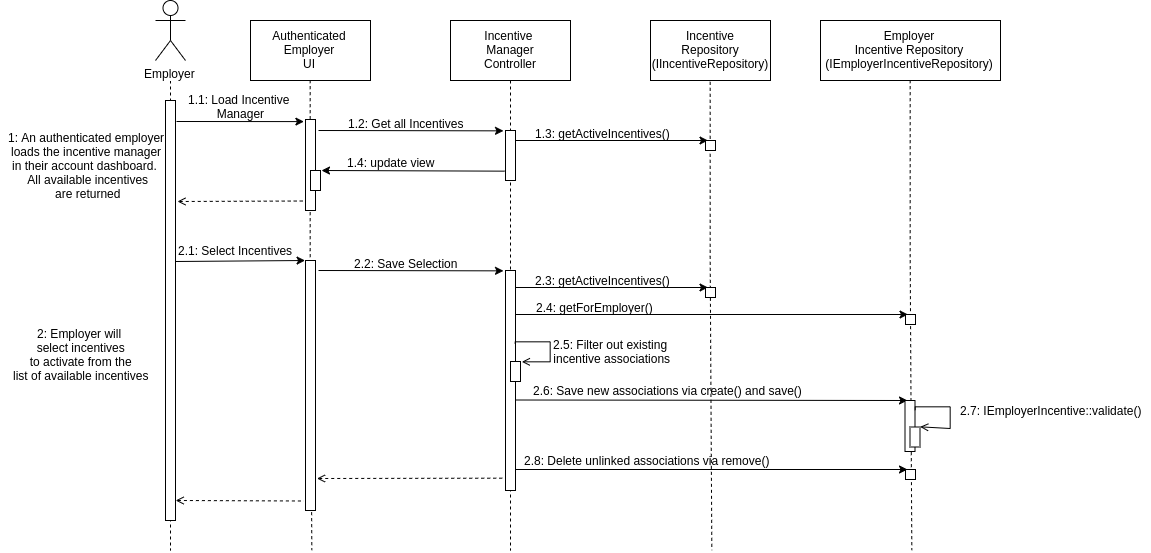

The diagram above was exported from draw.io. Its source (the exported page's mxGraphModel, read from the mxfile embedded in the PNG):
<mxGraphModel dx="2687" dy="1027" grid="1" gridSize="10" guides="1" tooltips="1" connect="1" arrows="1" fold="1" page="1" pageScale="1" pageWidth="850" pageHeight="1100" math="0" shadow="0">
  <root>
    <mxCell id="0" />
    <mxCell id="1" parent="0" />
    <mxCell id="P6FqjVfUzIWmSmFzLV-U-1" value="Authenticated&lt;br&gt;Employer&lt;br&gt;UI" style="rounded=0;whiteSpace=wrap;html=1;" parent="1" vertex="1">
      <mxGeometry x="-590" y="30" width="120" height="60" as="geometry" />
    </mxCell>
    <mxCell id="P6FqjVfUzIWmSmFzLV-U-2" value="Incentive &lt;br&gt;Manager&lt;br&gt;Controller" style="rounded=0;whiteSpace=wrap;html=1;" parent="1" vertex="1">
      <mxGeometry x="-390" y="30" width="120" height="60" as="geometry" />
    </mxCell>
    <mxCell id="P6FqjVfUzIWmSmFzLV-U-3" style="edgeStyle=orthogonalEdgeStyle;rounded=0;orthogonalLoop=1;jettySize=auto;html=1;dashed=1;endArrow=none;endFill=0;" parent="1" edge="1">
      <mxGeometry relative="1" as="geometry">
        <mxPoint x="-129" y="560" as="targetPoint" />
        <mxPoint x="-130.64705882352928" y="61.88235294117658" as="sourcePoint" />
        <Array as="points">
          <mxPoint x="-130" y="266" />
        </Array>
      </mxGeometry>
    </mxCell>
    <mxCell id="P6FqjVfUzIWmSmFzLV-U-4" value="Incentive&lt;br&gt;Repository&lt;br&gt;(IIncentiveRepository)" style="rounded=0;whiteSpace=wrap;html=1;" parent="1" vertex="1">
      <mxGeometry x="-190" y="30" width="120" height="60" as="geometry" />
    </mxCell>
    <mxCell id="P6FqjVfUzIWmSmFzLV-U-5" value="1: An authenticated employer &lt;br&gt;loads the incentive manager &lt;br&gt;in their account dashboard.&amp;nbsp; &lt;br&gt;All available incentives&lt;br&gt;are returned" style="text;html=1;align=center;verticalAlign=middle;resizable=0;points=[];;autosize=1;" parent="1" vertex="1">
      <mxGeometry x="-840" y="134.5" width="170" height="80" as="geometry" />
    </mxCell>
    <mxCell id="P6FqjVfUzIWmSmFzLV-U-6" style="edgeStyle=orthogonalEdgeStyle;rounded=0;orthogonalLoop=1;jettySize=auto;html=1;dashed=1;endArrow=none;endFill=0;" parent="1" edge="1">
      <mxGeometry relative="1" as="geometry">
        <mxPoint x="-670" y="560" as="targetPoint" />
        <mxPoint x="-670" y="90" as="sourcePoint" />
      </mxGeometry>
    </mxCell>
    <mxCell id="P6FqjVfUzIWmSmFzLV-U-7" value="Employer" style="shape=umlActor;verticalLabelPosition=bottom;labelBackgroundColor=#ffffff;verticalAlign=top;html=1;outlineConnect=0;" parent="1" vertex="1">
      <mxGeometry x="-685" y="10" width="30" height="60" as="geometry" />
    </mxCell>
    <mxCell id="P6FqjVfUzIWmSmFzLV-U-8" style="edgeStyle=orthogonalEdgeStyle;rounded=0;orthogonalLoop=1;jettySize=auto;html=1;dashed=1;endArrow=none;endFill=0;" parent="1" edge="1">
      <mxGeometry relative="1" as="geometry">
        <mxPoint x="-529" y="560" as="targetPoint" />
        <mxPoint x="-530.6470588235293" y="90.11764705882342" as="sourcePoint" />
        <Array as="points">
          <mxPoint x="-530" y="260" />
        </Array>
      </mxGeometry>
    </mxCell>
    <mxCell id="P6FqjVfUzIWmSmFzLV-U-9" style="edgeStyle=orthogonalEdgeStyle;rounded=0;orthogonalLoop=1;jettySize=auto;html=1;dashed=1;endArrow=none;endFill=0;" parent="1" edge="1">
      <mxGeometry relative="1" as="geometry">
        <mxPoint x="-330" y="560" as="targetPoint" />
        <mxPoint x="-330.00000000000045" y="90" as="sourcePoint" />
      </mxGeometry>
    </mxCell>
    <mxCell id="P6FqjVfUzIWmSmFzLV-U-10" value="" style="rounded=0;whiteSpace=wrap;html=1;" parent="1" vertex="1">
      <mxGeometry x="-675" y="110" width="10" height="420" as="geometry" />
    </mxCell>
    <mxCell id="P6FqjVfUzIWmSmFzLV-U-11" value="" style="endArrow=classic;html=1;entryX=-0.16;entryY=0.023;entryDx=0;entryDy=0;entryPerimeter=0;" parent="1" target="P6FqjVfUzIWmSmFzLV-U-13" edge="1">
      <mxGeometry width="50" height="50" relative="1" as="geometry">
        <mxPoint x="-664" y="131" as="sourcePoint" />
        <mxPoint x="-530" y="130" as="targetPoint" />
      </mxGeometry>
    </mxCell>
    <mxCell id="P6FqjVfUzIWmSmFzLV-U-12" value="1.1: Load Incentive&amp;nbsp;&lt;br&gt;Manager" style="text;html=1;align=center;verticalAlign=middle;resizable=0;points=[];;autosize=1;" parent="1" vertex="1">
      <mxGeometry x="-660" y="101" width="120" height="30" as="geometry" />
    </mxCell>
    <mxCell id="P6FqjVfUzIWmSmFzLV-U-13" value="" style="rounded=0;whiteSpace=wrap;html=1;" parent="1" vertex="1">
      <mxGeometry x="-535" y="129" width="10" height="91" as="geometry" />
    </mxCell>
    <mxCell id="P6FqjVfUzIWmSmFzLV-U-14" value="" style="endArrow=classic;html=1;entryX=-0.2;entryY=0.007;entryDx=0;entryDy=0;entryPerimeter=0;" parent="1" target="P6FqjVfUzIWmSmFzLV-U-15" edge="1">
      <mxGeometry width="50" height="50" relative="1" as="geometry">
        <mxPoint x="-522" y="140" as="sourcePoint" />
        <mxPoint x="-360" y="140" as="targetPoint" />
      </mxGeometry>
    </mxCell>
    <mxCell id="P6FqjVfUzIWmSmFzLV-U-15" value="" style="rounded=0;whiteSpace=wrap;html=1;" parent="1" vertex="1">
      <mxGeometry x="-335" y="140" width="10" height="50" as="geometry" />
    </mxCell>
    <mxCell id="P6FqjVfUzIWmSmFzLV-U-16" value="1.2: Get all Incentives" style="text;html=1;align=center;verticalAlign=middle;resizable=0;points=[];;autosize=1;" parent="1" vertex="1">
      <mxGeometry x="-500" y="123" width="130" height="20" as="geometry" />
    </mxCell>
    <mxCell id="P6FqjVfUzIWmSmFzLV-U-17" value="" style="endArrow=classic;html=1;entryX=0.25;entryY=0;entryDx=0;entryDy=0;" parent="1" target="P6FqjVfUzIWmSmFzLV-U-19" edge="1">
      <mxGeometry width="50" height="50" relative="1" as="geometry">
        <mxPoint x="-325.00000000000045" y="150" as="sourcePoint" />
        <mxPoint x="-140" y="150.42000000000007" as="targetPoint" />
      </mxGeometry>
    </mxCell>
    <mxCell id="P6FqjVfUzIWmSmFzLV-U-18" value="1.3: getActiveIncentives()" style="text;html=1;align=center;verticalAlign=middle;resizable=0;points=[];;autosize=1;" parent="1" vertex="1">
      <mxGeometry x="-313" y="133" width="150" height="20" as="geometry" />
    </mxCell>
    <mxCell id="P6FqjVfUzIWmSmFzLV-U-19" value="" style="rounded=0;whiteSpace=wrap;html=1;" parent="1" vertex="1">
      <mxGeometry x="-135" y="150" width="10" height="10" as="geometry" />
    </mxCell>
    <mxCell id="P6FqjVfUzIWmSmFzLV-U-20" value="" style="rounded=0;whiteSpace=wrap;html=1;" parent="1" vertex="1">
      <mxGeometry x="-530" y="180" width="10" height="20" as="geometry" />
    </mxCell>
    <mxCell id="P6FqjVfUzIWmSmFzLV-U-21" value="" style="endArrow=classic;html=1;entryX=1.1;entryY=0;entryDx=0;entryDy=0;entryPerimeter=0;exitX=-0.1;exitY=0.813;exitDx=0;exitDy=0;exitPerimeter=0;" parent="1" source="P6FqjVfUzIWmSmFzLV-U-15" target="P6FqjVfUzIWmSmFzLV-U-20" edge="1">
      <mxGeometry width="50" height="50" relative="1" as="geometry">
        <mxPoint x="-340" y="180" as="sourcePoint" />
        <mxPoint x="-510" y="180" as="targetPoint" />
      </mxGeometry>
    </mxCell>
    <mxCell id="P6FqjVfUzIWmSmFzLV-U-22" value="1.4: update view" style="text;html=1;align=center;verticalAlign=middle;resizable=0;points=[];;autosize=1;" parent="1" vertex="1">
      <mxGeometry x="-500" y="161.5" width="100" height="20" as="geometry" />
    </mxCell>
    <mxCell id="P6FqjVfUzIWmSmFzLV-U-23" value="" style="endArrow=none;html=1;startArrow=open;startFill=0;endFill=0;dashed=1;" parent="1" edge="1">
      <mxGeometry width="50" height="50" relative="1" as="geometry">
        <mxPoint x="-663" y="211" as="sourcePoint" />
        <mxPoint x="-535" y="210.5" as="targetPoint" />
      </mxGeometry>
    </mxCell>
    <mxCell id="P6FqjVfUzIWmSmFzLV-U-24" value="" style="rounded=0;whiteSpace=wrap;html=1;" parent="1" vertex="1">
      <mxGeometry x="-535" y="270" width="10" height="250" as="geometry" />
    </mxCell>
    <mxCell id="P6FqjVfUzIWmSmFzLV-U-25" value="" style="endArrow=classic;html=1;entryX=-0.042;entryY=0;entryDx=0;entryDy=0;entryPerimeter=0;" parent="1" target="P6FqjVfUzIWmSmFzLV-U-24" edge="1">
      <mxGeometry width="50" height="50" relative="1" as="geometry">
        <mxPoint x="-665" y="271" as="sourcePoint" />
        <mxPoint x="-541.5999999999999" y="272.0930000000001" as="targetPoint" />
      </mxGeometry>
    </mxCell>
    <mxCell id="P6FqjVfUzIWmSmFzLV-U-26" value="2.1: Select Incentives" style="text;html=1;align=center;verticalAlign=middle;resizable=0;points=[];;autosize=1;" parent="1" vertex="1">
      <mxGeometry x="-670" y="250" width="130" height="20" as="geometry" />
    </mxCell>
    <mxCell id="P6FqjVfUzIWmSmFzLV-U-28" value="2: Employer will&amp;nbsp;&lt;br&gt;select incentives&lt;br&gt;to activate from the&lt;br&gt;list of available incentives" style="text;html=1;align=center;verticalAlign=middle;resizable=0;points=[];;autosize=1;" parent="1" vertex="1">
      <mxGeometry x="-835" y="334" width="150" height="60" as="geometry" />
    </mxCell>
    <mxCell id="P6FqjVfUzIWmSmFzLV-U-29" value="" style="rounded=0;whiteSpace=wrap;html=1;" parent="1" vertex="1">
      <mxGeometry x="-335" y="280" width="10" height="220" as="geometry" />
    </mxCell>
    <mxCell id="P6FqjVfUzIWmSmFzLV-U-30" value="" style="endArrow=classic;html=1;entryX=-0.2;entryY=0.007;entryDx=0;entryDy=0;entryPerimeter=0;" parent="1" edge="1">
      <mxGeometry width="50" height="50" relative="1" as="geometry">
        <mxPoint x="-522" y="280" as="sourcePoint" />
        <mxPoint x="-337" y="280.35000000000036" as="targetPoint" />
      </mxGeometry>
    </mxCell>
    <mxCell id="P6FqjVfUzIWmSmFzLV-U-31" value="2.2: Save Selection" style="text;html=1;align=center;verticalAlign=middle;resizable=0;points=[];;autosize=1;" parent="1" vertex="1">
      <mxGeometry x="-495" y="263" width="120" height="20" as="geometry" />
    </mxCell>
    <mxCell id="P6FqjVfUzIWmSmFzLV-U-32" style="edgeStyle=orthogonalEdgeStyle;rounded=0;orthogonalLoop=1;jettySize=auto;html=1;startArrow=none;startFill=0;endArrow=open;endFill=0;exitX=1.04;exitY=0.141;exitDx=0;exitDy=0;exitPerimeter=0;entryX=1.067;entryY=0.033;entryDx=0;entryDy=0;entryPerimeter=0;" parent="1" target="P6FqjVfUzIWmSmFzLV-U-33" edge="1">
      <mxGeometry relative="1" as="geometry">
        <mxPoint x="-324.7647058823527" y="353.6470588235293" as="sourcePoint" />
        <Array as="points">
          <mxPoint x="-290" y="351" />
          <mxPoint x="-290" y="372" />
        </Array>
      </mxGeometry>
    </mxCell>
    <mxCell id="P6FqjVfUzIWmSmFzLV-U-33" value="" style="rounded=0;whiteSpace=wrap;html=1;" parent="1" vertex="1">
      <mxGeometry x="-330" y="371" width="10" height="20" as="geometry" />
    </mxCell>
    <mxCell id="P6FqjVfUzIWmSmFzLV-U-34" value="2.5: Filter out existing&lt;br&gt;&amp;nbsp;incentive associations" style="text;html=1;align=center;verticalAlign=middle;resizable=0;points=[];;autosize=1;" parent="1" vertex="1">
      <mxGeometry x="-300" y="345.5" width="140" height="30" as="geometry" />
    </mxCell>
    <mxCell id="P6FqjVfUzIWmSmFzLV-U-35" value="" style="endArrow=none;html=1;startArrow=open;startFill=0;endFill=0;dashed=1;entryX=-0.143;entryY=0.944;entryDx=0;entryDy=0;entryPerimeter=0;" parent="1" edge="1">
      <mxGeometry width="50" height="50" relative="1" as="geometry">
        <mxPoint x="-523.5" y="488" as="sourcePoint" />
        <mxPoint x="-336.93000000000006" y="487.68000000000006" as="targetPoint" />
      </mxGeometry>
    </mxCell>
    <mxCell id="P6FqjVfUzIWmSmFzLV-U-36" value="" style="endArrow=none;html=1;startArrow=open;startFill=0;endFill=0;dashed=1;exitX=1.167;exitY=0.303;exitDx=0;exitDy=0;exitPerimeter=0;" parent="1" edge="1">
      <mxGeometry width="50" height="50" relative="1" as="geometry">
        <mxPoint x="-664.8299999999999" y="509.9899999999998" as="sourcePoint" />
        <mxPoint x="-536.5" y="510.5" as="targetPoint" />
      </mxGeometry>
    </mxCell>
    <mxCell id="P6FqjVfUzIWmSmFzLV-U-37" value="" style="endArrow=classic;html=1;entryX=0.25;entryY=0;entryDx=0;entryDy=0;" parent="1" target="P6FqjVfUzIWmSmFzLV-U-39" edge="1">
      <mxGeometry width="50" height="50" relative="1" as="geometry">
        <mxPoint x="-325.00000000000045" y="297" as="sourcePoint" />
        <mxPoint x="-140" y="297.4200000000001" as="targetPoint" />
      </mxGeometry>
    </mxCell>
    <mxCell id="P6FqjVfUzIWmSmFzLV-U-38" value="2.3: getActiveIncentives()" style="text;html=1;align=center;verticalAlign=middle;resizable=0;points=[];;autosize=1;" parent="1" vertex="1">
      <mxGeometry x="-313" y="280" width="150" height="20" as="geometry" />
    </mxCell>
    <mxCell id="P6FqjVfUzIWmSmFzLV-U-39" value="" style="rounded=0;whiteSpace=wrap;html=1;" parent="1" vertex="1">
      <mxGeometry x="-135" y="297" width="10" height="10" as="geometry" />
    </mxCell>
    <mxCell id="P6FqjVfUzIWmSmFzLV-U-40" style="edgeStyle=orthogonalEdgeStyle;rounded=0;orthogonalLoop=1;jettySize=auto;html=1;dashed=1;endArrow=none;endFill=0;" parent="1" edge="1">
      <mxGeometry relative="1" as="geometry">
        <mxPoint x="71" y="560" as="targetPoint" />
        <mxPoint x="69.35294117647072" y="59.529411764705856" as="sourcePoint" />
        <Array as="points">
          <mxPoint x="69" y="265" />
          <mxPoint x="70" y="265" />
        </Array>
      </mxGeometry>
    </mxCell>
    <mxCell id="P6FqjVfUzIWmSmFzLV-U-41" value="" style="endArrow=classic;html=1;entryX=0.25;entryY=0;entryDx=0;entryDy=0;" parent="1" target="P6FqjVfUzIWmSmFzLV-U-43" edge="1">
      <mxGeometry width="50" height="50" relative="1" as="geometry">
        <mxPoint x="-325.00000000000045" y="323.99999999999955" as="sourcePoint" />
        <mxPoint x="-140" y="324.4200000000001" as="targetPoint" />
      </mxGeometry>
    </mxCell>
    <mxCell id="P6FqjVfUzIWmSmFzLV-U-42" value="2.4: getForEmployer()" style="text;html=1;align=center;verticalAlign=middle;resizable=0;points=[];;autosize=1;" parent="1" vertex="1">
      <mxGeometry x="-311" y="307" width="130" height="20" as="geometry" />
    </mxCell>
    <mxCell id="P6FqjVfUzIWmSmFzLV-U-43" value="" style="rounded=0;whiteSpace=wrap;html=1;" parent="1" vertex="1">
      <mxGeometry x="65" y="324" width="10" height="10" as="geometry" />
    </mxCell>
    <mxCell id="P6FqjVfUzIWmSmFzLV-U-44" value="" style="endArrow=classic;html=1;entryX=0.25;entryY=0;entryDx=0;entryDy=0;" parent="1" target="P6FqjVfUzIWmSmFzLV-U-46" edge="1">
      <mxGeometry width="50" height="50" relative="1" as="geometry">
        <mxPoint x="-325.50000000000045" y="409.5" as="sourcePoint" />
        <mxPoint x="-140.5" y="409.9200000000001" as="targetPoint" />
      </mxGeometry>
    </mxCell>
    <mxCell id="P6FqjVfUzIWmSmFzLV-U-45" value="2.6: Save new associations via create() and save()" style="text;html=1;align=center;verticalAlign=middle;resizable=0;points=[];;autosize=1;" parent="1" vertex="1">
      <mxGeometry x="-313" y="390" width="280" height="20" as="geometry" />
    </mxCell>
    <mxCell id="P6FqjVfUzIWmSmFzLV-U-46" value="" style="rounded=0;whiteSpace=wrap;html=1;" parent="1" vertex="1">
      <mxGeometry x="64.5" y="410" width="10" height="51" as="geometry" />
    </mxCell>
    <mxCell id="P6FqjVfUzIWmSmFzLV-U-47" value="" style="endArrow=classic;html=1;entryX=0.25;entryY=0;entryDx=0;entryDy=0;" parent="1" edge="1">
      <mxGeometry width="50" height="50" relative="1" as="geometry">
        <mxPoint x="-325.50000000000045" y="479" as="sourcePoint" />
        <mxPoint x="67" y="479" as="targetPoint" />
      </mxGeometry>
    </mxCell>
    <mxCell id="P6FqjVfUzIWmSmFzLV-U-48" value="2.8: Delete unlinked associations via remove()" style="text;html=1;align=center;verticalAlign=middle;resizable=0;points=[];;autosize=1;" parent="1" vertex="1">
      <mxGeometry x="-323.5" y="460" width="260" height="20" as="geometry" />
    </mxCell>
    <mxCell id="P6FqjVfUzIWmSmFzLV-U-49" value="" style="rounded=0;whiteSpace=wrap;html=1;" parent="1" vertex="1">
      <mxGeometry x="65" y="479" width="10" height="10" as="geometry" />
    </mxCell>
    <mxCell id="P6FqjVfUzIWmSmFzLV-U-27" value="Employer&lt;br&gt;Incentive Repository&lt;br&gt;(IEmployerIncentiveRepository)" style="rounded=0;whiteSpace=wrap;html=1;" parent="1" vertex="1">
      <mxGeometry x="-20" y="30" width="180" height="60" as="geometry" />
    </mxCell>
    <mxCell id="P6FqjVfUzIWmSmFzLV-U-55" style="edgeStyle=orthogonalEdgeStyle;rounded=0;orthogonalLoop=1;jettySize=auto;html=1;startArrow=none;startFill=0;endArrow=open;endFill=0;exitX=1.04;exitY=0.141;exitDx=0;exitDy=0;exitPerimeter=0;entryX=1.067;entryY=0.033;entryDx=0;entryDy=0;entryPerimeter=0;" parent="1" target="P6FqjVfUzIWmSmFzLV-U-56" edge="1">
      <mxGeometry relative="1" as="geometry">
        <mxPoint x="74.5" y="419.07142857142856" as="sourcePoint" />
        <Array as="points">
          <mxPoint x="109.5" y="416.5" />
          <mxPoint x="109.5" y="437.5" />
        </Array>
      </mxGeometry>
    </mxCell>
    <mxCell id="P6FqjVfUzIWmSmFzLV-U-56" value="" style="rounded=0;whiteSpace=wrap;html=1;" parent="1" vertex="1">
      <mxGeometry x="69.5" y="436.5" width="10" height="20" as="geometry" />
    </mxCell>
    <mxCell id="P6FqjVfUzIWmSmFzLV-U-57" value="2.7: IEmployerIncentive::validate()" style="text;html=1;align=center;verticalAlign=middle;resizable=0;points=[];;autosize=1;" parent="1" vertex="1">
      <mxGeometry x="110" y="410" width="200" height="20" as="geometry" />
    </mxCell>
  </root>
</mxGraphModel>